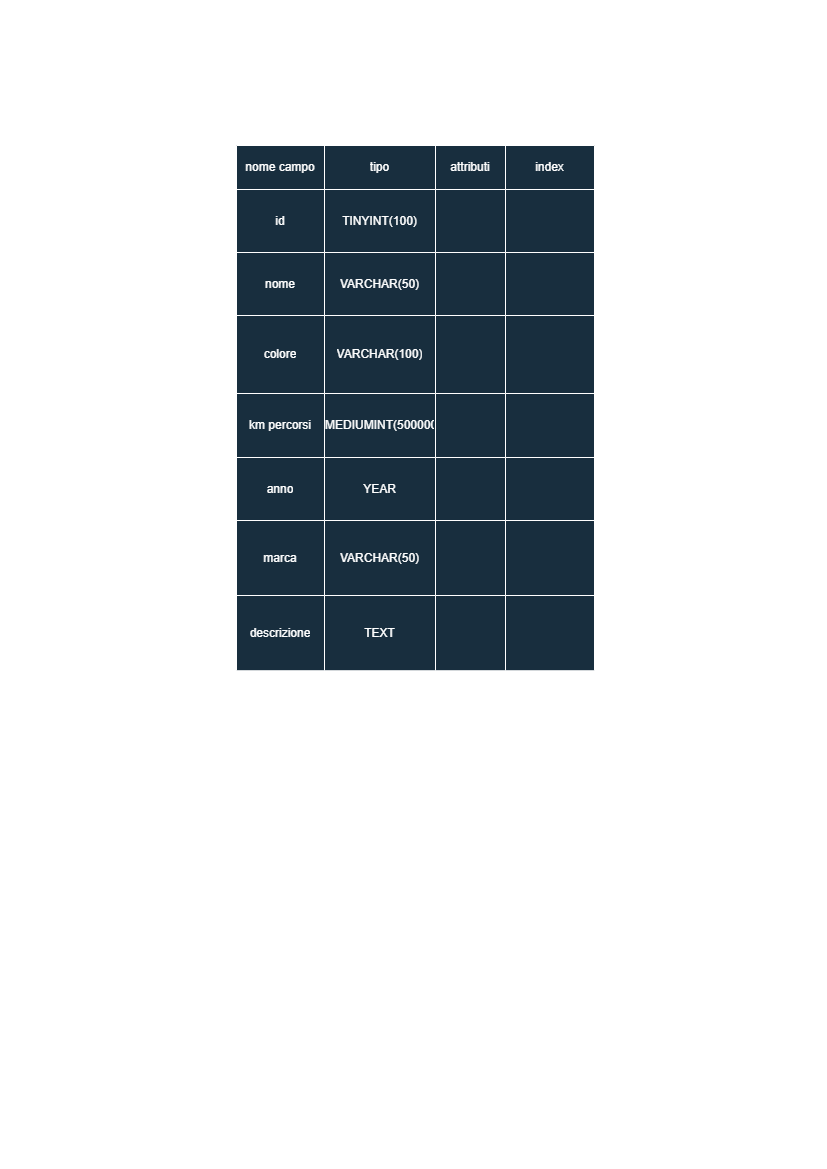

The diagram above was exported from draw.io. Its source (the exported page's mxGraphModel, read from the mxfile embedded in the PNG):
<mxGraphModel dx="472" dy="778" grid="0" gridSize="10" guides="1" tooltips="1" connect="1" arrows="1" fold="1" page="1" pageScale="1" pageWidth="827" pageHeight="1169" math="0" shadow="0">
  <root>
    <mxCell id="0" />
    <mxCell id="1" parent="0" />
    <mxCell id="2W4Acpv6pEFnBkPt81gN-53" value="" style="shape=table;startSize=0;container=1;collapsible=0;childLayout=tableLayout;fillColor=#182E3E;strokeColor=#FFFFFF;labelBackgroundColor=none;fontColor=#FFFFFF;" vertex="1" parent="1">
      <mxGeometry x="236" y="145" width="358" height="525.25" as="geometry" />
    </mxCell>
    <mxCell id="2W4Acpv6pEFnBkPt81gN-54" value="" style="shape=tableRow;horizontal=0;startSize=0;swimlaneHead=0;swimlaneBody=0;strokeColor=#FFFFFF;top=0;left=0;bottom=0;right=0;collapsible=0;dropTarget=0;fillColor=none;points=[[0,0.5],[1,0.5]];portConstraint=eastwest;labelBackgroundColor=none;fontColor=#FFFFFF;" vertex="1" parent="2W4Acpv6pEFnBkPt81gN-53">
      <mxGeometry width="358" height="44" as="geometry" />
    </mxCell>
    <mxCell id="2W4Acpv6pEFnBkPt81gN-55" value="nome campo" style="shape=partialRectangle;html=1;whiteSpace=wrap;connectable=0;strokeColor=#FFFFFF;overflow=hidden;fillColor=none;top=0;left=0;bottom=0;right=0;pointerEvents=1;labelBackgroundColor=none;fontColor=#FFFFFF;" vertex="1" parent="2W4Acpv6pEFnBkPt81gN-54">
      <mxGeometry width="88" height="44" as="geometry">
        <mxRectangle width="88" height="44" as="alternateBounds" />
      </mxGeometry>
    </mxCell>
    <mxCell id="2W4Acpv6pEFnBkPt81gN-56" value="tipo" style="shape=partialRectangle;html=1;whiteSpace=wrap;connectable=0;strokeColor=#FFFFFF;overflow=hidden;fillColor=none;top=0;left=0;bottom=0;right=0;pointerEvents=1;labelBackgroundColor=none;fontColor=#FFFFFF;" vertex="1" parent="2W4Acpv6pEFnBkPt81gN-54">
      <mxGeometry x="88" width="111" height="44" as="geometry">
        <mxRectangle width="111" height="44" as="alternateBounds" />
      </mxGeometry>
    </mxCell>
    <mxCell id="2W4Acpv6pEFnBkPt81gN-57" value="attributi" style="shape=partialRectangle;html=1;whiteSpace=wrap;connectable=0;strokeColor=#FFFFFF;overflow=hidden;fillColor=none;top=0;left=0;bottom=0;right=0;pointerEvents=1;labelBackgroundColor=none;fontColor=#FFFFFF;" vertex="1" parent="2W4Acpv6pEFnBkPt81gN-54">
      <mxGeometry x="199" width="70" height="44" as="geometry">
        <mxRectangle width="70" height="44" as="alternateBounds" />
      </mxGeometry>
    </mxCell>
    <mxCell id="2W4Acpv6pEFnBkPt81gN-58" value="index" style="shape=partialRectangle;html=1;whiteSpace=wrap;connectable=0;strokeColor=#FFFFFF;overflow=hidden;fillColor=none;top=0;left=0;bottom=0;right=0;pointerEvents=1;labelBackgroundColor=none;fontColor=#FFFFFF;" vertex="1" parent="2W4Acpv6pEFnBkPt81gN-54">
      <mxGeometry x="269" width="89" height="44" as="geometry">
        <mxRectangle width="89" height="44" as="alternateBounds" />
      </mxGeometry>
    </mxCell>
    <mxCell id="2W4Acpv6pEFnBkPt81gN-59" value="" style="shape=tableRow;horizontal=0;startSize=0;swimlaneHead=0;swimlaneBody=0;strokeColor=#FFFFFF;top=0;left=0;bottom=0;right=0;collapsible=0;dropTarget=0;fillColor=none;points=[[0,0.5],[1,0.5]];portConstraint=eastwest;labelBackgroundColor=none;fontColor=#FFFFFF;" vertex="1" parent="2W4Acpv6pEFnBkPt81gN-53">
      <mxGeometry y="44" width="358" height="63" as="geometry" />
    </mxCell>
    <mxCell id="2W4Acpv6pEFnBkPt81gN-60" value="id" style="shape=partialRectangle;html=1;whiteSpace=wrap;connectable=0;strokeColor=#FFFFFF;overflow=hidden;fillColor=none;top=0;left=0;bottom=0;right=0;pointerEvents=1;labelBackgroundColor=none;fontColor=#FFFFFF;" vertex="1" parent="2W4Acpv6pEFnBkPt81gN-59">
      <mxGeometry width="88" height="63" as="geometry">
        <mxRectangle width="88" height="63" as="alternateBounds" />
      </mxGeometry>
    </mxCell>
    <mxCell id="2W4Acpv6pEFnBkPt81gN-61" value="TINYINT(100)&lt;br&gt;" style="shape=partialRectangle;html=1;whiteSpace=wrap;connectable=0;strokeColor=#FFFFFF;overflow=hidden;fillColor=none;top=0;left=0;bottom=0;right=0;pointerEvents=1;labelBackgroundColor=none;fontColor=#FFFFFF;" vertex="1" parent="2W4Acpv6pEFnBkPt81gN-59">
      <mxGeometry x="88" width="111" height="63" as="geometry">
        <mxRectangle width="111" height="63" as="alternateBounds" />
      </mxGeometry>
    </mxCell>
    <mxCell id="2W4Acpv6pEFnBkPt81gN-62" value="" style="shape=partialRectangle;html=1;whiteSpace=wrap;connectable=0;strokeColor=#FFFFFF;overflow=hidden;fillColor=none;top=0;left=0;bottom=0;right=0;pointerEvents=1;labelBackgroundColor=none;fontColor=#FFFFFF;" vertex="1" parent="2W4Acpv6pEFnBkPt81gN-59">
      <mxGeometry x="199" width="70" height="63" as="geometry">
        <mxRectangle width="70" height="63" as="alternateBounds" />
      </mxGeometry>
    </mxCell>
    <mxCell id="2W4Acpv6pEFnBkPt81gN-63" value="" style="shape=partialRectangle;html=1;whiteSpace=wrap;connectable=0;strokeColor=#FFFFFF;overflow=hidden;fillColor=none;top=0;left=0;bottom=0;right=0;pointerEvents=1;labelBackgroundColor=none;fontColor=#FFFFFF;" vertex="1" parent="2W4Acpv6pEFnBkPt81gN-59">
      <mxGeometry x="269" width="89" height="63" as="geometry">
        <mxRectangle width="89" height="63" as="alternateBounds" />
      </mxGeometry>
    </mxCell>
    <mxCell id="2W4Acpv6pEFnBkPt81gN-125" value="" style="shape=tableRow;horizontal=0;startSize=0;swimlaneHead=0;swimlaneBody=0;strokeColor=#FFFFFF;top=0;left=0;bottom=0;right=0;collapsible=0;dropTarget=0;fillColor=none;points=[[0,0.5],[1,0.5]];portConstraint=eastwest;labelBackgroundColor=none;fontColor=#FFFFFF;" vertex="1" parent="2W4Acpv6pEFnBkPt81gN-53">
      <mxGeometry y="107" width="358" height="63" as="geometry" />
    </mxCell>
    <mxCell id="2W4Acpv6pEFnBkPt81gN-126" value="nome" style="shape=partialRectangle;html=1;whiteSpace=wrap;connectable=0;strokeColor=#FFFFFF;overflow=hidden;fillColor=none;top=0;left=0;bottom=0;right=0;pointerEvents=1;labelBackgroundColor=none;fontColor=#FFFFFF;" vertex="1" parent="2W4Acpv6pEFnBkPt81gN-125">
      <mxGeometry width="88" height="63" as="geometry">
        <mxRectangle width="88" height="63" as="alternateBounds" />
      </mxGeometry>
    </mxCell>
    <mxCell id="2W4Acpv6pEFnBkPt81gN-127" value="VARCHAR(50)" style="shape=partialRectangle;html=1;whiteSpace=wrap;connectable=0;strokeColor=#FFFFFF;overflow=hidden;fillColor=none;top=0;left=0;bottom=0;right=0;pointerEvents=1;labelBackgroundColor=none;fontColor=#FFFFFF;" vertex="1" parent="2W4Acpv6pEFnBkPt81gN-125">
      <mxGeometry x="88" width="111" height="63" as="geometry">
        <mxRectangle width="111" height="63" as="alternateBounds" />
      </mxGeometry>
    </mxCell>
    <mxCell id="2W4Acpv6pEFnBkPt81gN-128" value="" style="shape=partialRectangle;html=1;whiteSpace=wrap;connectable=0;strokeColor=#FFFFFF;overflow=hidden;fillColor=none;top=0;left=0;bottom=0;right=0;pointerEvents=1;labelBackgroundColor=none;fontColor=#FFFFFF;" vertex="1" parent="2W4Acpv6pEFnBkPt81gN-125">
      <mxGeometry x="199" width="70" height="63" as="geometry">
        <mxRectangle width="70" height="63" as="alternateBounds" />
      </mxGeometry>
    </mxCell>
    <mxCell id="2W4Acpv6pEFnBkPt81gN-129" value="" style="shape=partialRectangle;html=1;whiteSpace=wrap;connectable=0;strokeColor=#FFFFFF;overflow=hidden;fillColor=none;top=0;left=0;bottom=0;right=0;pointerEvents=1;labelBackgroundColor=none;fontColor=#FFFFFF;" vertex="1" parent="2W4Acpv6pEFnBkPt81gN-125">
      <mxGeometry x="269" width="89" height="63" as="geometry">
        <mxRectangle width="89" height="63" as="alternateBounds" />
      </mxGeometry>
    </mxCell>
    <mxCell id="2W4Acpv6pEFnBkPt81gN-64" value="" style="shape=tableRow;horizontal=0;startSize=0;swimlaneHead=0;swimlaneBody=0;strokeColor=#FFFFFF;top=0;left=0;bottom=0;right=0;collapsible=0;dropTarget=0;fillColor=none;points=[[0,0.5],[1,0.5]];portConstraint=eastwest;labelBackgroundColor=none;fontColor=#FFFFFF;" vertex="1" parent="2W4Acpv6pEFnBkPt81gN-53">
      <mxGeometry y="170" width="358" height="78" as="geometry" />
    </mxCell>
    <mxCell id="2W4Acpv6pEFnBkPt81gN-65" value="colore" style="shape=partialRectangle;html=1;whiteSpace=wrap;connectable=0;strokeColor=#FFFFFF;overflow=hidden;fillColor=none;top=0;left=0;bottom=0;right=0;pointerEvents=1;labelBackgroundColor=none;fontColor=#FFFFFF;" vertex="1" parent="2W4Acpv6pEFnBkPt81gN-64">
      <mxGeometry width="88" height="78" as="geometry">
        <mxRectangle width="88" height="78" as="alternateBounds" />
      </mxGeometry>
    </mxCell>
    <mxCell id="2W4Acpv6pEFnBkPt81gN-66" value="VARCHAR(100)" style="shape=partialRectangle;html=1;whiteSpace=wrap;connectable=0;strokeColor=#FFFFFF;overflow=hidden;fillColor=none;top=0;left=0;bottom=0;right=0;pointerEvents=1;labelBackgroundColor=none;fontColor=#FFFFFF;" vertex="1" parent="2W4Acpv6pEFnBkPt81gN-64">
      <mxGeometry x="88" width="111" height="78" as="geometry">
        <mxRectangle width="111" height="78" as="alternateBounds" />
      </mxGeometry>
    </mxCell>
    <mxCell id="2W4Acpv6pEFnBkPt81gN-67" value="" style="shape=partialRectangle;html=1;whiteSpace=wrap;connectable=0;strokeColor=#FFFFFF;overflow=hidden;fillColor=none;top=0;left=0;bottom=0;right=0;pointerEvents=1;labelBackgroundColor=none;fontColor=#FFFFFF;" vertex="1" parent="2W4Acpv6pEFnBkPt81gN-64">
      <mxGeometry x="199" width="70" height="78" as="geometry">
        <mxRectangle width="70" height="78" as="alternateBounds" />
      </mxGeometry>
    </mxCell>
    <mxCell id="2W4Acpv6pEFnBkPt81gN-68" value="" style="shape=partialRectangle;html=1;whiteSpace=wrap;connectable=0;strokeColor=#FFFFFF;overflow=hidden;fillColor=none;top=0;left=0;bottom=0;right=0;pointerEvents=1;labelBackgroundColor=none;fontColor=#FFFFFF;" vertex="1" parent="2W4Acpv6pEFnBkPt81gN-64">
      <mxGeometry x="269" width="89" height="78" as="geometry">
        <mxRectangle width="89" height="78" as="alternateBounds" />
      </mxGeometry>
    </mxCell>
    <mxCell id="2W4Acpv6pEFnBkPt81gN-69" value="" style="shape=tableRow;horizontal=0;startSize=0;swimlaneHead=0;swimlaneBody=0;strokeColor=#FFFFFF;top=0;left=0;bottom=0;right=0;collapsible=0;dropTarget=0;fillColor=none;points=[[0,0.5],[1,0.5]];portConstraint=eastwest;labelBackgroundColor=none;fontColor=#FFFFFF;" vertex="1" parent="2W4Acpv6pEFnBkPt81gN-53">
      <mxGeometry y="248" width="358" height="64" as="geometry" />
    </mxCell>
    <mxCell id="2W4Acpv6pEFnBkPt81gN-70" value="km percorsi" style="shape=partialRectangle;html=1;whiteSpace=wrap;connectable=0;strokeColor=#FFFFFF;overflow=hidden;fillColor=none;top=0;left=0;bottom=0;right=0;pointerEvents=1;labelBackgroundColor=none;fontColor=#FFFFFF;" vertex="1" parent="2W4Acpv6pEFnBkPt81gN-69">
      <mxGeometry width="88" height="64" as="geometry">
        <mxRectangle width="88" height="64" as="alternateBounds" />
      </mxGeometry>
    </mxCell>
    <mxCell id="2W4Acpv6pEFnBkPt81gN-71" value="MEDIUMINT(500000)&lt;br&gt;" style="shape=partialRectangle;html=1;whiteSpace=wrap;connectable=0;strokeColor=#FFFFFF;overflow=hidden;fillColor=none;top=0;left=0;bottom=0;right=0;pointerEvents=1;labelBackgroundColor=none;fontColor=#FFFFFF;" vertex="1" parent="2W4Acpv6pEFnBkPt81gN-69">
      <mxGeometry x="88" width="111" height="64" as="geometry">
        <mxRectangle width="111" height="64" as="alternateBounds" />
      </mxGeometry>
    </mxCell>
    <mxCell id="2W4Acpv6pEFnBkPt81gN-72" value="" style="shape=partialRectangle;html=1;whiteSpace=wrap;connectable=0;strokeColor=#FFFFFF;overflow=hidden;fillColor=none;top=0;left=0;bottom=0;right=0;pointerEvents=1;labelBackgroundColor=none;fontColor=#FFFFFF;" vertex="1" parent="2W4Acpv6pEFnBkPt81gN-69">
      <mxGeometry x="199" width="70" height="64" as="geometry">
        <mxRectangle width="70" height="64" as="alternateBounds" />
      </mxGeometry>
    </mxCell>
    <mxCell id="2W4Acpv6pEFnBkPt81gN-73" value="" style="shape=partialRectangle;html=1;whiteSpace=wrap;connectable=0;strokeColor=#FFFFFF;overflow=hidden;fillColor=none;top=0;left=0;bottom=0;right=0;pointerEvents=1;labelBackgroundColor=none;fontColor=#FFFFFF;" vertex="1" parent="2W4Acpv6pEFnBkPt81gN-69">
      <mxGeometry x="269" width="89" height="64" as="geometry">
        <mxRectangle width="89" height="64" as="alternateBounds" />
      </mxGeometry>
    </mxCell>
    <mxCell id="2W4Acpv6pEFnBkPt81gN-74" value="" style="shape=tableRow;horizontal=0;startSize=0;swimlaneHead=0;swimlaneBody=0;strokeColor=#FFFFFF;top=0;left=0;bottom=0;right=0;collapsible=0;dropTarget=0;fillColor=none;points=[[0,0.5],[1,0.5]];portConstraint=eastwest;labelBackgroundColor=none;fontColor=#FFFFFF;" vertex="1" parent="2W4Acpv6pEFnBkPt81gN-53">
      <mxGeometry y="312" width="358" height="63" as="geometry" />
    </mxCell>
    <mxCell id="2W4Acpv6pEFnBkPt81gN-75" value="anno" style="shape=partialRectangle;html=1;whiteSpace=wrap;connectable=0;strokeColor=#FFFFFF;overflow=hidden;fillColor=none;top=0;left=0;bottom=0;right=0;pointerEvents=1;labelBackgroundColor=none;fontColor=#FFFFFF;" vertex="1" parent="2W4Acpv6pEFnBkPt81gN-74">
      <mxGeometry width="88" height="63" as="geometry">
        <mxRectangle width="88" height="63" as="alternateBounds" />
      </mxGeometry>
    </mxCell>
    <mxCell id="2W4Acpv6pEFnBkPt81gN-76" value="YEAR" style="shape=partialRectangle;html=1;whiteSpace=wrap;connectable=0;strokeColor=#FFFFFF;overflow=hidden;fillColor=none;top=0;left=0;bottom=0;right=0;pointerEvents=1;labelBackgroundColor=none;fontColor=#FFFFFF;" vertex="1" parent="2W4Acpv6pEFnBkPt81gN-74">
      <mxGeometry x="88" width="111" height="63" as="geometry">
        <mxRectangle width="111" height="63" as="alternateBounds" />
      </mxGeometry>
    </mxCell>
    <mxCell id="2W4Acpv6pEFnBkPt81gN-77" value="" style="shape=partialRectangle;html=1;whiteSpace=wrap;connectable=0;strokeColor=#FFFFFF;overflow=hidden;fillColor=none;top=0;left=0;bottom=0;right=0;pointerEvents=1;labelBackgroundColor=none;fontColor=#FFFFFF;" vertex="1" parent="2W4Acpv6pEFnBkPt81gN-74">
      <mxGeometry x="199" width="70" height="63" as="geometry">
        <mxRectangle width="70" height="63" as="alternateBounds" />
      </mxGeometry>
    </mxCell>
    <mxCell id="2W4Acpv6pEFnBkPt81gN-78" value="" style="shape=partialRectangle;html=1;whiteSpace=wrap;connectable=0;strokeColor=#FFFFFF;overflow=hidden;fillColor=none;top=0;left=0;bottom=0;right=0;pointerEvents=1;labelBackgroundColor=none;fontColor=#FFFFFF;" vertex="1" parent="2W4Acpv6pEFnBkPt81gN-74">
      <mxGeometry x="269" width="89" height="63" as="geometry">
        <mxRectangle width="89" height="63" as="alternateBounds" />
      </mxGeometry>
    </mxCell>
    <mxCell id="2W4Acpv6pEFnBkPt81gN-79" value="" style="shape=tableRow;horizontal=0;startSize=0;swimlaneHead=0;swimlaneBody=0;strokeColor=#FFFFFF;top=0;left=0;bottom=0;right=0;collapsible=0;dropTarget=0;fillColor=none;points=[[0,0.5],[1,0.5]];portConstraint=eastwest;labelBackgroundColor=none;fontColor=#FFFFFF;" vertex="1" parent="2W4Acpv6pEFnBkPt81gN-53">
      <mxGeometry y="375" width="358" height="75" as="geometry" />
    </mxCell>
    <mxCell id="2W4Acpv6pEFnBkPt81gN-80" value="marca" style="shape=partialRectangle;html=1;whiteSpace=wrap;connectable=0;strokeColor=#FFFFFF;overflow=hidden;fillColor=none;top=0;left=0;bottom=0;right=0;pointerEvents=1;labelBackgroundColor=none;fontColor=#FFFFFF;" vertex="1" parent="2W4Acpv6pEFnBkPt81gN-79">
      <mxGeometry width="88" height="75" as="geometry">
        <mxRectangle width="88" height="75" as="alternateBounds" />
      </mxGeometry>
    </mxCell>
    <mxCell id="2W4Acpv6pEFnBkPt81gN-81" value="VARCHAR(50)" style="shape=partialRectangle;html=1;whiteSpace=wrap;connectable=0;strokeColor=#FFFFFF;overflow=hidden;fillColor=none;top=0;left=0;bottom=0;right=0;pointerEvents=1;labelBackgroundColor=none;fontColor=#FFFFFF;" vertex="1" parent="2W4Acpv6pEFnBkPt81gN-79">
      <mxGeometry x="88" width="111" height="75" as="geometry">
        <mxRectangle width="111" height="75" as="alternateBounds" />
      </mxGeometry>
    </mxCell>
    <mxCell id="2W4Acpv6pEFnBkPt81gN-82" value="" style="shape=partialRectangle;html=1;whiteSpace=wrap;connectable=0;strokeColor=#FFFFFF;overflow=hidden;fillColor=none;top=0;left=0;bottom=0;right=0;pointerEvents=1;labelBackgroundColor=none;fontColor=#FFFFFF;" vertex="1" parent="2W4Acpv6pEFnBkPt81gN-79">
      <mxGeometry x="199" width="70" height="75" as="geometry">
        <mxRectangle width="70" height="75" as="alternateBounds" />
      </mxGeometry>
    </mxCell>
    <mxCell id="2W4Acpv6pEFnBkPt81gN-83" value="" style="shape=partialRectangle;html=1;whiteSpace=wrap;connectable=0;strokeColor=#FFFFFF;overflow=hidden;fillColor=none;top=0;left=0;bottom=0;right=0;pointerEvents=1;labelBackgroundColor=none;fontColor=#FFFFFF;" vertex="1" parent="2W4Acpv6pEFnBkPt81gN-79">
      <mxGeometry x="269" width="89" height="75" as="geometry">
        <mxRectangle width="89" height="75" as="alternateBounds" />
      </mxGeometry>
    </mxCell>
    <mxCell id="2W4Acpv6pEFnBkPt81gN-130" value="" style="shape=tableRow;horizontal=0;startSize=0;swimlaneHead=0;swimlaneBody=0;strokeColor=#FFFFFF;top=0;left=0;bottom=0;right=0;collapsible=0;dropTarget=0;fillColor=none;points=[[0,0.5],[1,0.5]];portConstraint=eastwest;labelBackgroundColor=none;fontColor=#FFFFFF;" vertex="1" parent="2W4Acpv6pEFnBkPt81gN-53">
      <mxGeometry y="450" width="358" height="75" as="geometry" />
    </mxCell>
    <mxCell id="2W4Acpv6pEFnBkPt81gN-131" value="descrizione" style="shape=partialRectangle;html=1;whiteSpace=wrap;connectable=0;strokeColor=#FFFFFF;overflow=hidden;fillColor=none;top=0;left=0;bottom=0;right=0;pointerEvents=1;labelBackgroundColor=none;fontColor=#FFFFFF;" vertex="1" parent="2W4Acpv6pEFnBkPt81gN-130">
      <mxGeometry width="88" height="75" as="geometry">
        <mxRectangle width="88" height="75" as="alternateBounds" />
      </mxGeometry>
    </mxCell>
    <mxCell id="2W4Acpv6pEFnBkPt81gN-132" value="TEXT" style="shape=partialRectangle;html=1;whiteSpace=wrap;connectable=0;strokeColor=#FFFFFF;overflow=hidden;fillColor=none;top=0;left=0;bottom=0;right=0;pointerEvents=1;labelBackgroundColor=none;fontColor=#FFFFFF;" vertex="1" parent="2W4Acpv6pEFnBkPt81gN-130">
      <mxGeometry x="88" width="111" height="75" as="geometry">
        <mxRectangle width="111" height="75" as="alternateBounds" />
      </mxGeometry>
    </mxCell>
    <mxCell id="2W4Acpv6pEFnBkPt81gN-133" value="" style="shape=partialRectangle;html=1;whiteSpace=wrap;connectable=0;strokeColor=#FFFFFF;overflow=hidden;fillColor=none;top=0;left=0;bottom=0;right=0;pointerEvents=1;labelBackgroundColor=none;fontColor=#FFFFFF;" vertex="1" parent="2W4Acpv6pEFnBkPt81gN-130">
      <mxGeometry x="199" width="70" height="75" as="geometry">
        <mxRectangle width="70" height="75" as="alternateBounds" />
      </mxGeometry>
    </mxCell>
    <mxCell id="2W4Acpv6pEFnBkPt81gN-134" value="" style="shape=partialRectangle;html=1;whiteSpace=wrap;connectable=0;strokeColor=#FFFFFF;overflow=hidden;fillColor=none;top=0;left=0;bottom=0;right=0;pointerEvents=1;labelBackgroundColor=none;fontColor=#FFFFFF;" vertex="1" parent="2W4Acpv6pEFnBkPt81gN-130">
      <mxGeometry x="269" width="89" height="75" as="geometry">
        <mxRectangle width="89" height="75" as="alternateBounds" />
      </mxGeometry>
    </mxCell>
  </root>
</mxGraphModel>